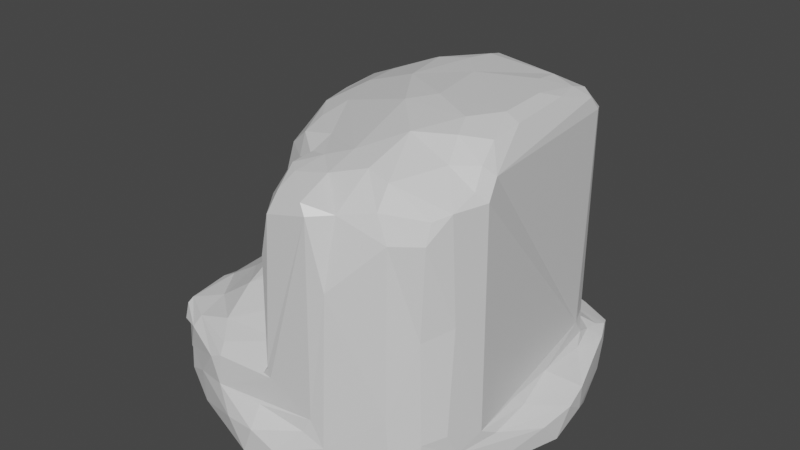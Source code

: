 # Source: Large_Chunk_3.blend  (saved by Blender 2.80.75; exported with 4.5.12 LTS)
import bpy
from mathutils import Matrix  # noqa: F401  (used for matrix-valued properties, if any)

bpy.ops.wm.read_factory_settings(use_empty=True)
scene = bpy.context.scene
scene.name = 'Scene'

# ---- collections
col_collection = bpy.data.collections.new('Collection'); scene.collection.children.link(col_collection)

# ---- materials (node trees are filled in below, after node groups)
mat_material = bpy.data.materials.new('Material')
mat_material.alpha_threshold = 0.0
mat_material.use_transparent_shadow = False
mat_material.line_color = (0.0, 0.0, 0.0, 1.0)

# ---- material node trees
mat_material.use_nodes = True; mat_material.node_tree.nodes.clear()
_N = mat_material.node_tree.nodes; _L = mat_material.node_tree.links
n0 = _N.new('ShaderNodeOutputMaterial'); n0.name = 'Material Output'; n0.location = (300, 300)
n1 = _N.new('ShaderNodeBsdfPrincipled'); n1.name = 'Principled BSDF'; n1.location = (10, 300)
n1.distribution = 'GGX'
n1.subsurface_method = 'BURLEY'
n1.inputs[2].default_value = 0.4
n1.inputs[3].default_value = 1.45
n1.inputs[27].default_value = (0.0, 0.0, 0.0, 1.0)
n1.inputs[28].default_value = 1.0
_L.new(n1.outputs[0], n0.inputs[0])
n0.is_active_output = True

# ---- world
world_world = bpy.data.worlds.new('World'); scene.world = world_world
world_world.use_nodes = True; world_world.node_tree.nodes.clear()
_N = world_world.node_tree.nodes; _L = world_world.node_tree.links
n0 = _N.new('ShaderNodeOutputWorld'); n0.name = 'World Output'; n0.location = (300, 300)
n1 = _N.new('ShaderNodeBackground'); n1.name = 'Background'; n1.location = (10, 300)
n1.inputs[0].default_value = (0.05088, 0.05088, 0.05088, 1.0)
_L.new(n1.outputs[0], n0.inputs[0])
n0.is_active_output = True
world_world.color = (0.05088, 0.05088, 0.05088)
world_world.use_sun_shadow = False
world_world.sun_shadow_jitter_overblur = 0.0

# ---- meshes
me_cube = bpy.data.meshes.new('Cube')
me_cube.from_pydata([(0.7491, 1.04, -0.2981), (1.025, -0.7482, -0.2937), (-1.024, 0.7493, -0.2954), (-0.7453, -1.044, -0.2941), (0.2224, -1.248, -0.2895), (-1.196, -0.1744, -0.3491), (1.19, 0.236, -0.2885), (-1.106, -0.4779, -0.2822), (-0.4769, 1.144, -0.3063), (0.9736, 0.9439, 0.8479), (-0.9669, 0.9553, 0.6169), (-0.6231, -1.157, 1.299), (0.5059, -1.112, -0.2886), (0.9585, -0.9706, 1.891), (1.078, 0.5072, -0.2886), (0.4352, 1.141, -0.3432), (-0.4352, -1.141, -0.2886), (-0.4624, 1.215, 1.788), (-1.102, 0.4365, -0.3126), (1.102, -0.4365, -0.2886), (-0.001997, 0.646, 11.24), (-0.8485, 0.3093, -0.4271), (0.0572, 0.04115, 11.79), (0.5126, -1.125, 9.804), (-0.4813, 1.215, 0.1255), (0.7652, 1.094, 0.9964), (0.3263, -1.25, 1.628), (-0.01598, -1.25, 1.79), (0.00781, -1.351, 1.107), (-0.9327, -0.9738, 1.645), (-1.071, 0.7315, 1.751), (-1.059, -0.08131, 1.691), (-1.125, 0.5963, 1.294), (-1.001, -0.7948, 1.678), (0.9936, 0.6106, 1.781), (1.112, -0.6253, 1.738), (-0.5536, 1.103, 3.026), (-0.08122, -0.7804, 5.131), (0.3779, -1.232, 2.167), (0.7206, 0.5274, 11.89), (0.5665, -0.5977, 11.63), (1.105, -0.6291, 10.2), (0.9775, -0.2018, 11.79), (0.894, 0.4549, 11.81), (0.9782, -0.4269, 11.67), (1.049, -0.6764, 10.55), (-0.001378, 1.353, -0.3204), (-0.1247, 1.327, 1.128), (-0.956, 0.9922, 1.905), (-0.962, 0.9148, 2.937), (-0.5105, 0.567, 7.257), (-0.9302, -0.9743, 2.114), (0.0101, -0.9176, 10.29), (0.981, -0.9371, 10.03), (-1.282, -0.01475, -0.1555), (-1.225, 0.1825, 1.226), (-0.2661, 0.02842, 11.13), (-0.5345, 0.3699, 10.25), (0.9558, 0.6578, 2.543), (-0.06804, 0.9943, 3.695), (0.05979, 0.7379, 10.73), (0.1711, 0.9928, 6.473), (0.134, -0.7983, 10.52), (-0.4028, -0.6093, 5.148), (-0.5779, -0.4466, 5.234), (-0.4509, -0.6236, 4.746), (-0.3665, -0.5921, 8.725), (1.286, 0.03963, 0.9868), (0.9882, 0.948, 1.286), (1.012, 0.8895, 1.371), (0.9834, 0.8275, 1.465), (-1.049, 0.5204, 2.947), (-0.9667, 0.5703, 3.272), (-0.9338, -0.5781, 3.236), (-0.7026, 0.132, 4.943), (-0.6683, -0.191, 5.107), (0.04425, -1.224, 3.355), (0.07307, -1.233, 3.044), (-0.365, -1.221, 2.803), (-0.5096, -1.021, 3.44), (-0.4525, -1.219, 2.552), (-1.01, -0.7546, -0.3033), (-0.7518, 1.027, -0.3049), (0.9269, 0.9969, 0.1581), (1.003, -0.9149, 0.1771), (-1.004, 0.9173, 0.2037), (0.7784, -1.037, -0.2827), (1.021, 0.7806, -0.2822), (0.1585, 1.269, -0.397), (-0.1908, -1.242, -0.3031), (-0.1444, -1.089, -0.41), (-1.165, 0.1886, -0.3711), (1.186, -0.191, -0.3031), (0.4331, -0.1822, 11.97), (-1.041, -0.1595, -0.4174), (-0.1861, 1.244, -0.4011), (-0.9784, -0.9322, 0.06566), (0.9397, -0.9775, 0.8515), (0.7984, -1.081, 2.785), (0.7212, -1.045, 10.09), (0.1977, 0.9985, -0.4293), (-1.06, 0.7788, 2.936), (1.038, -0.1422, -0.4101), (-1.047, -0.8103, -0.02103), (-1.246, -0.2637, 0.6238), (0.6813, 0.9154, -0.4103), (0.8335, 0.3496, -0.4264), (1.267, 0.186, 0.3794), (1.108, 0.6662, 0.1851), (-0.286, 0.8885, -0.426), (-0.8953, 0.6906, -0.4085), (0.167, -1.336, 0.6153), (0.6638, -1.135, 0.1964), (-0.8354, -0.3337, -0.4267), (0.3679, 1.256, 0.01649), (1.124, -0.6176, -0.005968), (1.063, -0.7827, 1.174), (0.3414, -0.8717, -0.4253), (0.8946, -0.6907, -0.4074), (-1.104, 0.6517, -0.05121), (-0.8206, -1.068, 0.6513), (-0.3661, -1.241, 1.668), (-0.9805, -0.9299, 1.378), (-0.8213, -1.065, 1.642), (-1.096, 0.6659, 1.516), (1.056, 0.1074, 1.725), (-0.7732, 1.055, 2.916), (0.4134, 0.9602, 1.717), (-0.03855, 1.117, 1.615), (-0.5409, 0.8932, 3.712), (-0.08866, 0.739, 5.871), (-0.4791, 1.192, 2.784), (-0.0176, 0.3919, 11.77), (-0.1985, 0.5863, 11.21), (0.368, 0.2278, 11.99), (0.2271, 0.5885, 11.91), (0.5323, -0.8899, 10.91), (0.7472, -0.3612, 11.96), (0.3937, -1.229, 9.757), (0.8526, 0.1764, 11.98), (0.8203, -0.5217, 11.76), (1.016, -0.5742, 11.16), (0.8961, 0.5882, 11.56), (0.9431, 0.2599, 11.84), (0.9747, 0.6266, 10.79), (-0.3615, 1.25, 1.49), (0.7084, 0.8255, 10.24), (-0.1105, 1.359, 0.2991), (-0.5276, 0.5361, 9.848), (-1.037, 0.8698, 2.727), (-0.9441, 0.9822, 2.74), (0.1317, -1.15, 10.04), (0.9529, -0.9811, 5.854), (1.044, -0.847, 10.21), (0.9817, -0.9813, 9.31), (-1.197, -0.2563, 1.303), (-1.307, -0.03093, 0.4667), (0.9784, 0.725, 1.533), (0.834, 0.7853, 9.358), (0.9466, 0.6848, 10.74), (0.9928, 0.5464, 2.346), (0.8672, 0.8041, 1.645), (0.06576, 1.032, 3.371), (-0.008148, 1.058, 3.043), (0.04853, 0.9517, 8.099), (0.09312, 0.7801, 11.0), (0.02805, 0.8442, 9.667), (-0.05986, 0.8361, 4.556), (0.3947, 0.7415, 11.35), (-0.01905, -0.5767, 10.58), (-0.03403, -0.7253, 9.982), (0.01122, -0.7596, 10.37), (-0.2628, -0.5399, 10.21), (-0.2639, -0.3939, 10.53), (-0.5427, -0.3045, 9.105), (-0.4204, -0.1914, 10.51), (0.321, -0.7622, 10.95), (-0.3423, -0.6534, 4.809), (1.245, 0.2384, 1.086), (1.075, 0.7551, 1.329), (0.2386, 1.286, 1.174), (1.14, -0.5173, 1.383), (-1.056, 0.6873, 3.068), (-0.7235, -0.5699, 4.025), (-0.7482, 0.6073, 3.962), (-0.6594, 0.05359, 6.394), (-0.6443, -0.1244, 8.082), (-0.648, 0.3634, 5.073), (-0.6058, 0.3718, 9.199), (-1.002, -0.4998, 2.974), (0.02441, -1.194, 7.601), (-0.008683, -1.037, 3.751), (0.1102, -1.221, 9.302), (0.02335, -1.083, 9.567), (-0.3982, -1.156, 3.113), (-0.741, -1.033, 3.051), (-0.9632, -0.9522, 2.864), (-0.9174, -1.016, 2.467), (0.6977, -0.9081, -0.4098), (-0.3503, -0.8702, -0.4258), (-0.305, 1.12, 3.144), (-0.2875, 0.8312, 4.07), (0.8914, 0.7043, -0.4089), (1.209, 0.3382, -0.0518), (-0.7008, 0.9047, -0.41), (1.081, -0.2586, 1.811), (1.044, -0.8501, 2.101), (-0.4892, 0.06636, 10.48), (0.3394, -1.258, -0.04856), (0.8103, -1.071, 0.8908), (-0.8897, -0.7052, -0.4099), (-0.829, 1.044, -0.06955), (-0.9193, 1.02, 1.033), (0.6507, 1.132, -0.07527), (1.278, -0.07653, -0.04854), (0.8362, -0.3322, -0.4267), (-0.6071, -1.158, -0.006088), (-0.07191, -1.345, -0.04803), (-0.779, 0.3733, 4.203), (-0.2238, -1.314, 0.8874), (0.001943, 0.7109, 9.399), (0.4588, -1.221, 1.174), (-1.013, 0.935, 1.395), (-1.29, 0.05521, 0.7798), (1.123, -0.2149, 1.497), (1.046, 0.4955, 1.497), (0.1393, 1.34, 0.9522), (-0.00668, 1.278, 1.273), (0.7529, 0.9247, 1.47), (0.3588, 1.053, 1.466), (0.4922, -1.207, 7.221), (0.0136, -1.194, 3.242), (0.004203, -1.222, 3.054), (1.062, 0.799, 0.9707), (-0.7515, 0.8527, 3.274), (-0.9349, 0.835, 3.072), (0.5933, 0.8436, 10.02), (0.8735, -0.1723, 11.98), (-0.1345, -0.6875, 7.509), (-0.1983, -0.6548, 9.615), (0.9641, 0.5563, 11.33), (1.075, -0.5259, 10.81), (0.719, 0.6897, 11.23), (0.7905, 0.8096, 2.229), (0.226, 0.6789, 11.79), (-0.1579, 1.321, -0.333), (0.1626, 1.319, -0.3336), (0.07379, 1.372, 0.3593), (-0.3772, 0.6228, 10.29), (-0.5441, 0.6016, 4.965), (-0.9788, -0.9235, 2.433), (-0.6788, 1.132, 2.269), (-0.03159, -0.7663, 7.694), (0.2883, -0.3029, 11.79), (-0.5603, -0.7824, 4.175), (-0.7664, -0.8193, 3.302), (-1.006, -0.6045, 3.039), (-0.9699, -0.9042, 2.973), (1.055, -0.8173, 6.2), (0.8027, -1.068, 9.178), (0.8707, -0.6628, 11.11), (0.6943, -0.9251, 10.77), (-0.781, -0.2361, 4.118), (-0.4883, 0.4776, 10.52), (0.2997, -0.9481, 10.47), (0.1054, -0.9991, 10.3), (0.3508, -1.211, 10.12), (-0.2451, 0.2344, 11.28), (-0.469, 0.3061, 10.67), (-0.7554, -1.092, 2.698), (-1.051, -0.6407, 1.521), (-1.074, 0.338, 1.578), (-1.059, -0.8045, 1.116), (-1.113, -0.6418, 1.402), (-1.26, -0.1586, -0.1922), (-1.26, 0.144, -0.1988), (-1.262, 0.2219, 0.6675), (0.01529, 1.01, 5.295), (-0.03978, 1.073, 2.132), (-0.5957, -0.5393, 4.683), (-0.5529, -0.4352, 7.719), (-0.4068, -0.495, 9.511), (-0.2078, -0.2275, 10.9), (0.7581, 1.072, 1.246), (1.261, -0.2037, 0.8191), (-1.006, -0.02491, 3.123), (-0.7997, 0.03368, 4.161), (-0.5946, 0.4243, 6.981), (-0.2687, -0.9077, 4.05), (0.1694, -1.098, -0.4067), (1.048, 0.1697, -0.4067), (-0.6831, -0.9268, -0.4067), (0.19, 0.4351, 11.95), (0.7243, 0.3708, 11.98)], [], [(198, 117, 215), (86, 198, 1), (162, 61, 243), (151, 192, 266), (201, 167, 59), (15, 100, 88), (105, 202, 106), (0, 105, 15), (203, 108, 107), (14, 87, 108), (5, 91, 94), (110, 204, 21), (2, 110, 18), (174, 186, 280), (208, 112, 221), (12, 86, 112), (209, 97, 13), (81, 210, 3), (113, 94, 21), (21, 100, 113), (211, 85, 10), (213, 114, 25), (19, 115, 1), (6, 214, 92), (117, 100, 215), (199, 100, 117), (118, 215, 19), (18, 119, 2), (16, 216, 3), (4, 217, 89), (218, 184, 72), (166, 220, 60), (277, 220, 166), (26, 221, 38), (276, 223, 55), (222, 212, 10), (205, 224, 125), (67, 107, 178), (107, 67, 214), (127, 229, 128), (98, 230, 221), (33, 71, 31), (149, 150, 48), (231, 232, 76), (69, 179, 68), (93, 134, 22), (237, 134, 93), (236, 164, 165), (139, 143, 43), (42, 237, 44), (196, 256, 250), (257, 256, 196), (159, 242, 142), (146, 159, 158), (127, 243, 161), (20, 244, 60), (244, 135, 39), (24, 147, 46), (114, 247, 25), (20, 248, 133), (49, 126, 150), (52, 171, 170), (62, 176, 169), (41, 153, 258), (154, 259, 152), (23, 259, 99), (45, 260, 153), (261, 260, 40), (268, 263, 57), (265, 264, 62), (23, 264, 266), (192, 193, 190), (56, 267, 268), (267, 56, 22), (269, 197, 51), (186, 185, 75), (104, 156, 54), (54, 276, 275), (157, 161, 34), (58, 158, 159), (162, 163, 59), (59, 277, 162), (162, 277, 61), (166, 164, 277), (175, 172, 173), (280, 63, 66), (64, 63, 280), (281, 174, 280), (56, 282, 22), (70, 179, 69), (25, 283, 68), (284, 116, 115), (182, 71, 72), (189, 256, 73), (75, 185, 74), (262, 286, 285), (148, 188, 57), (50, 188, 148), (195, 269, 80), (79, 191, 288), (288, 191, 37), (118, 198, 215), (1, 118, 19), (89, 90, 4), (27, 121, 28), (109, 100, 21), (38, 138, 77), (76, 138, 192), (200, 163, 131), (163, 200, 59), (36, 200, 131), (129, 200, 36), (201, 129, 249), (215, 100, 106), (105, 100, 15), (106, 100, 105), (87, 202, 0), (107, 108, 233), (110, 21, 18), (82, 204, 2), (204, 109, 21), (8, 95, 109), (175, 207, 174), (221, 111, 208), (221, 112, 209), (13, 98, 209), (100, 199, 113), (211, 24, 8), (212, 147, 24), (25, 83, 213), (9, 83, 25), (213, 83, 0), (115, 84, 1), (214, 115, 19), (92, 102, 6), (276, 85, 119), (119, 85, 2), (217, 216, 16), (285, 286, 71), (218, 286, 74), (219, 11, 216), (167, 277, 59), (60, 220, 20), (111, 28, 217), (251, 131, 17), (36, 131, 251), (32, 276, 55), (276, 32, 85), (222, 124, 30), (96, 120, 122), (11, 120, 216), (104, 223, 156), (55, 223, 155), (224, 181, 67), (67, 178, 224), (225, 178, 179), (115, 116, 84), (35, 116, 181), (13, 116, 206), (147, 247, 46), (247, 147, 47), (47, 226, 247), (157, 70, 161), (229, 227, 128), (180, 229, 283), (228, 229, 127), (161, 228, 127), (228, 70, 69), (145, 227, 47), (128, 145, 17), (189, 71, 33), (232, 77, 76), (107, 233, 178), (233, 179, 178), (80, 121, 78), (232, 78, 77), (129, 184, 249), (72, 184, 234), (49, 235, 126), (234, 235, 72), (235, 182, 72), (146, 236, 168), (140, 137, 40), (63, 238, 66), (37, 238, 177), (252, 238, 37), (66, 238, 239), (43, 143, 240), (240, 142, 43), (142, 240, 144), (141, 241, 44), (142, 242, 39), (43, 142, 39), (241, 160, 144), (278, 243, 127), (163, 243, 278), (128, 278, 127), (242, 168, 39), (168, 242, 146), (60, 244, 165), (168, 244, 39), (142, 144, 159), (145, 147, 17), (47, 147, 145), (245, 95, 8), (8, 24, 245), (88, 246, 15), (220, 248, 20), (50, 248, 249), (33, 250, 189), (51, 250, 33), (33, 29, 51), (250, 256, 189), (222, 48, 212), (191, 252, 37), (190, 252, 191), (193, 252, 190), (237, 93, 137), (253, 93, 22), (40, 253, 176), (79, 254, 255), (255, 195, 79), (35, 258, 206), (41, 258, 35), (230, 259, 23), (152, 259, 98), (44, 140, 141), (136, 261, 40), (53, 261, 99), (153, 41, 45), (279, 262, 183), (250, 197, 196), (197, 250, 51), (148, 248, 50), (176, 136, 40), (171, 52, 62), (52, 265, 62), (23, 266, 138), (192, 190, 76), (22, 132, 267), (29, 123, 51), (270, 273, 122), (271, 124, 32), (270, 155, 273), (55, 271, 32), (271, 55, 31), (96, 272, 103), (104, 272, 273), (122, 272, 96), (5, 274, 54), (274, 5, 7), (156, 276, 54), (223, 276, 156), (34, 161, 58), (58, 160, 34), (61, 277, 164), (17, 278, 128), (131, 163, 17), (170, 171, 169), (65, 279, 254), (280, 66, 281), (281, 66, 239), (50, 287, 188), (287, 50, 249), (249, 187, 287), (76, 190, 231), (121, 38, 77), (27, 38, 121), (26, 38, 27), (195, 194, 79), (196, 269, 257), (232, 194, 78), (65, 254, 177), (288, 254, 79), (79, 194, 191), (231, 191, 232), (167, 249, 130), (26, 27, 28), (138, 266, 192), (81, 96, 103), (7, 81, 103), (203, 14, 108), (0, 202, 105), (83, 108, 87), (208, 12, 112), (0, 83, 87), (18, 21, 91), (94, 91, 21), (2, 204, 110), (34, 160, 125), (205, 125, 160), (84, 112, 86), (210, 7, 113), (1, 84, 86), (7, 94, 113), (211, 2, 85), (8, 82, 211), (213, 15, 114), (90, 117, 289), (19, 92, 214), (12, 289, 117), (218, 249, 184), (4, 90, 289), (16, 89, 217), (74, 187, 218), (123, 122, 11), (121, 80, 11), (28, 111, 26), (221, 26, 111), (35, 224, 205), (230, 38, 221), (13, 97, 116), (227, 180, 226), (149, 49, 150), (58, 144, 160), (77, 78, 121), (236, 61, 164), (153, 53, 154), (42, 143, 139), (42, 139, 237), (241, 144, 240), (146, 242, 159), (20, 135, 244), (114, 46, 247), (251, 150, 126), (15, 246, 114), (263, 133, 248), (154, 258, 153), (36, 251, 126), (73, 256, 257), (154, 99, 259), (261, 153, 260), (262, 73, 183), (285, 189, 262), (265, 266, 264), (151, 193, 192), (119, 275, 276), (263, 268, 267), (63, 279, 65), (243, 158, 58), (165, 164, 166), (60, 165, 166), (62, 169, 171), (281, 175, 174), (169, 173, 172), (239, 172, 281), (262, 74, 286), (25, 180, 283), (67, 181, 284), (181, 116, 284), (31, 71, 271), (30, 271, 71), (90, 16, 199), (257, 269, 195), (1, 198, 118), (243, 163, 162), (14, 290, 106), (102, 106, 290), (6, 102, 290), (129, 59, 200), (76, 77, 138), (202, 14, 106), (214, 203, 107), (204, 8, 109), (9, 233, 108), (61, 158, 243), (88, 100, 95), (109, 95, 100), (160, 35, 205), (236, 146, 158), (175, 268, 207), (188, 174, 207), (268, 57, 207), (57, 188, 207), (217, 208, 111), (210, 199, 291), (97, 209, 112), (209, 98, 221), (16, 291, 199), (24, 10, 212), (3, 210, 291), (212, 17, 147), (102, 19, 215), (214, 284, 115), (96, 216, 120), (286, 72, 71), (217, 219, 216), (222, 32, 124), (217, 28, 219), (28, 121, 219), (11, 219, 121), (277, 167, 220), (130, 220, 167), (10, 85, 32), (104, 155, 223), (122, 120, 11), (125, 178, 225), (198, 12, 117), (157, 225, 179), (70, 157, 179), (228, 283, 229), (34, 125, 225), (97, 84, 116), (35, 206, 116), (247, 226, 25), (227, 226, 47), (68, 9, 25), (180, 227, 229), (101, 71, 182), (161, 70, 228), (128, 227, 145), (23, 138, 230), (233, 68, 179), (129, 234, 184), (234, 126, 235), (235, 101, 182), (134, 135, 292), (135, 132, 292), (22, 292, 132), (293, 43, 39), (165, 168, 236), (134, 139, 293), (39, 134, 293), (44, 137, 140), (252, 239, 238), (63, 177, 238), (241, 45, 41), (42, 240, 143), (44, 241, 42), (240, 42, 241), (160, 41, 35), (46, 95, 245), (165, 244, 168), (130, 248, 220), (46, 245, 24), (88, 46, 246), (30, 149, 222), (193, 170, 252), (48, 222, 149), (212, 48, 251), (231, 190, 191), (253, 137, 93), (282, 176, 253), (22, 282, 253), (183, 255, 254), (152, 206, 258), (257, 195, 255), (73, 257, 255), (260, 141, 140), (98, 259, 230), (13, 152, 98), (136, 99, 261), (40, 260, 140), (264, 136, 176), (64, 75, 279), (75, 262, 279), (269, 196, 197), (248, 148, 263), (57, 263, 148), (133, 267, 132), (62, 264, 176), (52, 151, 265), (20, 133, 132), (123, 80, 269), (33, 122, 29), (51, 123, 269), (64, 280, 75), (186, 75, 280), (155, 31, 55), (33, 31, 270), (30, 124, 271), (274, 103, 104), (104, 103, 272), (122, 273, 272), (91, 54, 275), (54, 274, 104), (18, 91, 275), (170, 172, 239), (58, 161, 243), (17, 163, 278), (183, 254, 279), (282, 175, 173), (185, 287, 187), (169, 282, 173), (25, 226, 180), (69, 68, 283), (214, 67, 284), (71, 189, 285), (186, 188, 287), (74, 185, 187), (195, 78, 194), (288, 177, 254), (63, 65, 177), (232, 191, 194), (167, 201, 249), (81, 3, 96), (203, 6, 14), (83, 9, 108), (208, 4, 12), (84, 97, 112), (210, 81, 7), (7, 5, 94), (211, 82, 2), (213, 0, 15), (90, 199, 117), (12, 4, 289), (218, 187, 249), (123, 29, 122), (35, 181, 224), (230, 138, 38), (149, 101, 49), (58, 159, 144), (114, 246, 46), (251, 48, 150), (154, 152, 258), (154, 53, 99), (261, 53, 153), (262, 189, 73), (265, 151, 266), (151, 52, 193), (119, 18, 275), (63, 64, 279), (281, 172, 175), (262, 75, 74), (90, 89, 16), (14, 6, 290), (102, 215, 106), (129, 201, 59), (202, 87, 14), (214, 6, 203), (204, 82, 8), (61, 236, 158), (175, 56, 268), (188, 186, 174), (217, 4, 208), (210, 113, 199), (16, 3, 291), (24, 211, 10), (212, 251, 17), (102, 92, 19), (96, 3, 216), (286, 218, 72), (222, 10, 32), (104, 273, 155), (125, 224, 178), (198, 86, 12), (157, 34, 225), (228, 69, 283), (101, 30, 71), (233, 9, 68), (129, 36, 234), (234, 36, 126), (235, 49, 101), (134, 39, 135), (135, 20, 132), (22, 134, 292), (293, 139, 43), (134, 237, 139), (44, 237, 137), (252, 170, 239), (241, 141, 45), (160, 241, 41), (46, 88, 95), (130, 249, 248), (30, 101, 149), (193, 52, 170), (253, 40, 137), (282, 169, 176), (183, 73, 255), (152, 13, 206), (260, 45, 141), (136, 23, 99), (264, 23, 136), (133, 263, 267), (123, 11, 80), (33, 270, 122), (155, 270, 31), (274, 7, 103), (91, 5, 54), (170, 169, 172), (282, 56, 175), (185, 186, 287), (195, 80, 78), (288, 37, 177)])
_uv = me_cube.uv_layers.new(name='UVMap')
_uv.uv.foreach_set('vector', [0.9748, 0.1604, 0.9419, 0.1655, 0.9724, 0.1123, 0.9853, 0.1689, 0.9748, 0.1604, 1.0, 0.1408, 0.4917, 0.3067, 0.4842, 0.558, 0.4234, 0.2162, 0.6908, 0.8374, 0.689, 0.7768, 0.7112, 0.8429, 0.5254, 0.3642, 0.5045, 0.4037, 0.5045, 0.333, 0.8981, 0.006633, 0.8806, 0.02294, 0.87, 0.002829, 0.9262, 0.0186, 0.9505, 0.03034, 0.9545, 0.05926, 0.9289, 0.007582, 0.9262, 0.0186, 0.8981, 0.006633, 0.2763, 0.9771, 0.2446, 0.9581, 0.29, 0.9421, 0.2601, 0.996, 0.2342, 0.9957, 0.2446, 0.9581, 0.7857, 0.1458, 0.7791, 0.1168, 0.7993, 0.141, 0.7904, 0.07152, 0.8023, 0.05045, 0.8045, 0.1002, 0.7772, 0.07005, 0.7904, 0.07152, 0.7783, 0.09615, 0.1167, 0.2227, 0.1291, 0.3067, 0.09798, 0.3342, 0.7146, 0.02061, 0.7451, 0.04134, 0.7253, 0.1197, 0.7306, 0.00224, 0.7562, 0.003306, 0.7451, 0.04134, 0.7585, 0.09796, 0.7708, 0.09546, 0.7721, 0.1796, 0.8174, 0.187, 0.827, 0.1802, 0.8486, 0.2036, 0.8223, 0.15, 0.7993, 0.141, 0.8045, 0.1002, 0.8045, 0.1002, 0.8806, 0.02294, 0.8223, 0.15, 0.5729, 0.02764, 0.5896, 0.05042, 0.5863, 0.08364, 0.4345, 0.02764, 0.4609, 0.03409, 0.4246, 0.1147, 0.3482, 0.9942, 0.3647, 0.9711, 0.3768, 0.9937, 0.2861, 0.9959, 0.3154, 0.9763, 0.3259, 0.9963, 0.9419, 0.1655, 0.8806, 0.02294, 0.9724, 0.1123, 0.8797, 0.1809, 0.8806, 0.02294, 0.9419, 0.1655, 0.9869, 0.139, 0.9724, 0.1123, 0.9988, 0.1148, 0.1436, 0.99, 0.1649, 0.9698, 0.1725, 0.9893, 0.6426, 0.0018, 0.6263, 0.02449, 0.6138, 0.001951, 0.7038, 0.001161, 0.676, 0.01994, 0.6652, 0.0, 0.1577, 0.6229, 0.1782, 0.643, 0.1725, 0.7, 0.794, 0.38, 0.7811, 0.4017, 0.786, 0.2935, 0.8008, 0.734, 0.7811, 0.4017, 0.794, 0.38, 0.7127, 0.1562, 0.7253, 0.1197, 0.7173, 0.1999, 0.1289, 0.9111, 0.114, 0.9016, 0.1277, 0.8656, 0.5912, 0.1467, 0.5821, 0.117, 0.5863, 0.08364, 0.3275, 0.8244, 0.3243, 0.8501, 0.2934, 0.832, 0.3026, 0.8927, 0.29, 0.9421, 0.2837, 0.8849, 0.29, 0.9421, 0.3026, 0.8927, 0.3154, 0.9763, 0.4581, 0.1735, 0.463, 0.1527, 0.5001, 0.164, 0.7566, 0.251, 0.7257, 0.6088, 0.7253, 0.1197, 0.03774, 0.8239, 0.1666, 0.7267, 0.1046, 0.8259, 0.1981, 0.7457, 0.2082, 0.7445, 0.2053, 0.8121, 0.003443, 0.6893, 0.0, 0.7045, 0.001056, 0.6798, 0.2209, 0.862, 0.2339, 0.8654, 0.2154, 0.8689, 0.8289, 0.2418, 0.8661, 0.2507, 0.8462, 0.2756, 0.8348, 0.2066, 0.8661, 0.2507, 0.8289, 0.2418, 0.4474, 0.8459, 0.4968, 0.6897, 0.4949, 0.9258, 0.2663, 0.0009095, 0.2594, 0.01215, 0.2409, 0.01516, 0.3027, 0.01617, 0.2989, 0.0, 0.3239, 0.02494, 0.02852, 0.7272, 0.06197, 0.7147, 0.02922, 0.7623, 0.03355, 0.7186, 0.06197, 0.7147, 0.02852, 0.7272, 0.415, 0.9059, 0.4366, 0.9451, 0.4204, 0.9723, 0.4368, 0.864, 0.415, 0.9059, 0.4245, 0.7931, 0.4581, 0.1735, 0.4234, 0.2162, 0.4158, 0.169, 0.8159, 0.3323, 0.829, 0.2851, 0.829, 0.3723, 0.4831, 0.9904, 0.4832, 1.0, 0.4371, 0.9996, 0.5404, 0.04259, 0.5057, 0.05598, 0.4951, 0.005979, 0.4609, 0.03409, 0.4885, 0.0609, 0.4246, 0.1147, 0.5041, 0.9453, 0.5385, 0.8686, 0.5225, 0.9432, 0.5876, 0.2716, 0.5698, 0.2692, 0.5857, 0.2552, 0.0627, 0.1213, 0.07784, 0.115, 0.07938, 0.1468, 0.0744, 0.1019, 0.07896, 0.06652, 0.09601, 0.09901, 0.3464, 0.144, 0.3663, 0.1432, 0.3712, 0.4677, 0.7709, 0.7794, 0.7541, 0.768, 0.7698, 0.4999, 0.7266, 0.8182, 0.7541, 0.768, 0.7461, 0.8419, 0.3498, 0.1155, 0.3463, 0.06923, 0.3663, 0.1432, 0.7435, 0.8977, 0.7603, 0.9273, 0.7318, 0.9695, 0.1807, 0.09816, 0.1961, 0.1114, 0.185, 0.133, 0.6885, 0.8589, 0.7067, 0.873, 0.6915, 0.8784, 0.8308, 0.3723, 0.8308, 0.4292, 0.8159, 0.3959, 0.02933, 0.199, 0.0438, 0.1787, 0.02414, 0.3371, 0.1561, 0.05845, 0.176, 0.04694, 0.1807, 0.09816, 0.176, 0.04694, 0.1561, 0.05845, 0.159, 0.003073, 0.6114, 0.2436, 0.5965, 0.2253, 0.5955, 0.1971, 0.1291, 0.3067, 0.1377, 0.4438, 0.1089, 0.5469, 0.08334, 0.9127, 0.1046, 0.9267, 0.103, 0.9768, 0.103, 0.9768, 0.1289, 0.9111, 0.1175, 0.9808, 0.2357, 0.8484, 0.2273, 0.839, 0.246, 0.8282, 0.4083, 0.2426, 0.4245, 0.7931, 0.415, 0.9059, 0.4917, 0.3067, 0.4984, 0.2799, 0.5045, 0.333, 0.5045, 0.333, 0.4979, 0.4625, 0.4917, 0.3067, 0.4917, 0.3067, 0.4979, 0.4625, 0.4842, 0.558, 0.794, 0.38, 0.8008, 0.5069, 0.8008, 0.734, 0.1334, 0.109, 0.09878, 0.1304, 0.1139, 0.105, 0.6292, 0.6541, 0.6441, 0.4451, 0.6459, 0.7344, 0.628, 0.4531, 0.6441, 0.4451, 0.6292, 0.6541, 0.1003, 0.1883, 0.1167, 0.2227, 0.09798, 0.3342, 0.1561, 0.05845, 0.1309, 0.0757, 0.159, 0.003073, 0.2263, 0.8542, 0.2339, 0.8654, 0.2209, 0.862, 0.4246, 0.1147, 0.4255, 0.135, 0.4041, 0.1391, 0.3255, 0.9057, 0.3775, 0.8749, 0.3647, 0.9711, 0.1828, 0.7176, 0.1666, 0.7267, 0.1725, 0.7, 0.07141, 0.7203, 0.06197, 0.7147, 0.06504, 0.6984, 0.1089, 0.5469, 0.1377, 0.4438, 0.1383, 0.5616, 0.1004, 0.6274, 0.1259, 0.6251, 0.1164, 0.7101, 0.1986, 0.1658, 0.1805, 0.2181, 0.185, 0.133, 0.1891, 0.3751, 0.1805, 0.2181, 0.1986, 0.1658, 0.6127, 0.2725, 0.6114, 0.2436, 0.6395, 0.2309, 0.6341, 0.3041, 0.6808, 0.3292, 0.6566, 0.3542, 0.6566, 0.3542, 0.6808, 0.3292, 0.6738, 0.4426, 0.9869, 0.139, 0.9748, 0.1604, 0.9724, 0.1123, 1.0, 0.1408, 0.9869, 0.139, 0.9988, 0.1148, 0.9036, 0.2066, 0.9039, 0.1934, 0.9408, 0.1978, 0.6806, 0.1692, 0.6479, 0.1593, 0.6829, 0.1133, 0.84, 0.04238, 0.8806, 0.02294, 0.8045, 0.1002, 0.7173, 0.1999, 0.7153, 0.8136, 0.6884, 0.2708, 0.6856, 0.296, 0.7153, 0.8136, 0.689, 0.7768, 0.5261, 0.2875, 0.4984, 0.2799, 0.5421, 0.2578, 0.4984, 0.2799, 0.5261, 0.2875, 0.5045, 0.333, 0.5493, 0.2779, 0.5261, 0.2875, 0.5421, 0.2578, 0.5488, 0.3347, 0.5261, 0.2875, 0.5493, 0.2779, 0.5254, 0.3642, 0.5488, 0.3347, 0.5503, 0.438, 0.9724, 0.1123, 0.8806, 0.02294, 0.9545, 0.05926, 0.9262, 0.0186, 0.8806, 0.02294, 0.8981, 0.006633, 0.9545, 0.05926, 0.8806, 0.02294, 0.9262, 0.0186, 0.96, 0.02172, 0.9505, 0.03034, 0.9289, 0.007582, 0.29, 0.9421, 0.2446, 0.9581, 0.2304, 0.8945, 0.7904, 0.07152, 0.8045, 0.1002, 0.7783, 0.09615, 0.7944, 0.04224, 0.8023, 0.05045, 0.7772, 0.07005, 0.8023, 0.05045, 0.84, 0.04238, 0.8045, 0.1002, 0.8161, 0.02701, 0.8397, 0.01249, 0.84, 0.04238, 0.1334, 0.109, 0.1576, 0.1126, 0.1167, 0.2227, 0.7253, 0.1197, 0.6981, 0.0737, 0.7146, 0.02061, 0.7253, 0.1197, 0.7451, 0.04134, 0.7585, 0.09796, 0.7721, 0.1796, 0.7566, 0.251, 0.7585, 0.09796, 0.8806, 0.02294, 0.8797, 0.1809, 0.8223, 0.15, 0.5729, 0.02764, 0.5404, 0.04259, 0.5397, 0.008106, 0.5821, 0.117, 0.5057, 0.05598, 0.5404, 0.04259, 0.4246, 0.1147, 0.409, 0.04755, 0.4345, 0.02764, 0.4051, 0.1037, 0.409, 0.04755, 0.4246, 0.1147, 0.4345, 0.02764, 0.409, 0.04755, 0.4252, 0.01025, 0.3647, 0.9711, 0.3913, 0.9551, 0.3768, 0.9937, 0.3154, 0.9763, 0.3647, 0.9711, 0.3482, 0.9942, 1.0, 0.09373, 0.9856, 0.09304, 0.9893, 0.06039, 0.1289, 0.9111, 0.1904, 0.9495, 0.1649, 0.9698, 0.1649, 0.9698, 0.1904, 0.9495, 0.1725, 0.9893, 0.676, 0.01994, 0.6263, 0.02449, 0.6426, 0.0018, 0.1164, 0.7101, 0.1259, 0.6251, 0.1666, 0.7267, 0.1577, 0.6229, 0.1259, 0.6251, 0.1383, 0.5616, 0.6615, 0.09575, 0.6242, 0.13, 0.6263, 0.02449, 0.7835, 0.794, 0.8008, 0.734, 0.7966, 0.8639, 0.786, 0.2935, 0.7811, 0.4017, 0.7787, 0.2531, 0.6981, 0.0737, 0.6829, 0.1133, 0.676, 0.01994, 0.5604, 0.2164, 0.5421, 0.2578, 0.5398, 0.1771, 0.5493, 0.2779, 0.5421, 0.2578, 0.5604, 0.2164, 0.1662, 0.861, 0.1289, 0.9111, 0.1277, 0.8656, 0.1289, 0.9111, 0.1662, 0.861, 0.1904, 0.9495, 0.1977, 0.8534, 0.1736, 0.8432, 0.1807, 0.8242, 0.592, 0.03175, 0.6062, 0.0782, 0.5912, 0.1379, 0.6242, 0.13, 0.6062, 0.0782, 0.6263, 0.02449, 0.08334, 0.9127, 0.114, 0.9016, 0.1046, 0.9267, 0.1277, 0.8656, 0.114, 0.9016, 0.08704, 0.8576, 0.3243, 0.8501, 0.3528, 0.8588, 0.3026, 0.8927, 0.3026, 0.8927, 0.2837, 0.8849, 0.3243, 0.8501, 0.2576, 0.8512, 0.2837, 0.8849, 0.2339, 0.8654, 0.3647, 0.9711, 0.3775, 0.8749, 0.3913, 0.9551, 0.3621, 0.8298, 0.3775, 0.8749, 0.3528, 0.8588, 0.3929, 0.816, 0.3775, 0.8749, 0.3819, 0.7996, 0.5057, 0.05598, 0.4885, 0.0609, 0.4951, 0.005979, 0.4885, 0.0609, 0.5057, 0.05598, 0.5076, 0.1233, 0.5076, 0.1233, 0.4828, 0.1091, 0.4885, 0.0609, 0.2357, 0.8484, 0.2263, 0.8542, 0.2273, 0.839, 0.463, 0.1527, 0.4968, 0.1353, 0.5001, 0.164, 0.4738, 0.1275, 0.463, 0.1527, 0.4255, 0.135, 0.4262, 0.154, 0.463, 0.1527, 0.4581, 0.1735, 0.4158, 0.169, 0.4262, 0.154, 0.4581, 0.1735, 0.4262, 0.154, 0.4048, 0.1544, 0.402, 0.1464, 0.5301, 0.1528, 0.4968, 0.1353, 0.5076, 0.1233, 0.5001, 0.164, 0.5301, 0.1528, 0.5398, 0.1771, 0.07141, 0.7203, 0.1666, 0.7267, 0.03774, 0.8239, 0.682, 0.2716, 0.6884, 0.2708, 0.6856, 0.296, 0.29, 0.9421, 0.2304, 0.8945, 0.2837, 0.8849, 0.2304, 0.8945, 0.2339, 0.8654, 0.2837, 0.8849, 0.6395, 0.2309, 0.6479, 0.1593, 0.6476, 0.2513, 0.682, 0.2716, 0.6476, 0.2513, 0.6884, 0.2708, 0.2028, 0.6629, 0.1782, 0.643, 0.1815, 0.5606, 0.1725, 0.7, 0.1782, 0.643, 0.1978, 0.6996, 0.5876, 0.2716, 0.5852, 0.2831, 0.5698, 0.2692, 0.1978, 0.6996, 0.196, 0.717, 0.1725, 0.7, 0.8266, 0.5342, 0.8159, 0.5218, 0.8266, 0.5117, 0.4368, 0.864, 0.4474, 0.8459, 0.467, 0.9539, 0.7556, 0.9808, 0.7489, 0.9979, 0.7318, 0.9695, 0.6441, 0.4451, 0.668, 0.6355, 0.6459, 0.7344, 0.6738, 0.4426, 0.668, 0.6355, 0.6498, 0.4173, 0.6773, 0.6499, 0.668, 0.6355, 0.6738, 0.4426, 0.6459, 0.7344, 0.668, 0.6355, 0.6611, 0.806, 0.2409, 0.01516, 0.2594, 0.01215, 0.2328, 0.05476, 0.2328, 0.05476, 0.229, 0.03593, 0.2409, 0.01516, 0.229, 0.03593, 0.2328, 0.05476, 0.2274, 0.0983, 0.3389, 0.06654, 0.3354, 0.09478, 0.3239, 0.02494, 0.4204, 0.9723, 0.4366, 0.9451, 0.4371, 0.9996, 0.4209, 0.9936, 0.4204, 0.9723, 0.4371, 0.9996, 0.3354, 0.09478, 0.2509, 0.7823, 0.2274, 0.0983, 0.5007, 0.2061, 0.4234, 0.2162, 0.4581, 0.1735, 0.4984, 0.2799, 0.4234, 0.2162, 0.5007, 0.2061, 0.5001, 0.164, 0.5007, 0.2061, 0.4581, 0.1735, 0.4366, 0.9451, 0.467, 0.9539, 0.4371, 0.9996, 0.467, 0.9539, 0.4366, 0.9451, 0.4368, 0.864, 0.786, 0.2935, 0.7818, 0.2066, 0.7903, 0.2714, 0.467, 0.9539, 0.4831, 0.9904, 0.4371, 0.9996, 0.229, 0.03593, 0.2274, 0.0983, 0.2219, 0.1023, 0.5301, 0.1528, 0.5057, 0.05598, 0.5398, 0.1771, 0.5076, 0.1233, 0.5057, 0.05598, 0.5301, 0.1528, 0.5097, 0.005052, 0.5124, 0.0, 0.5397, 0.008106, 0.5397, 0.008106, 0.5404, 0.04259, 0.5097, 0.005052, 0.4801, 0.0004124, 0.4797, 0.005235, 0.4544, 0.005755, 0.5023, 0.7963, 0.5385, 0.8686, 0.5041, 0.9453, 0.1891, 0.3751, 0.2081, 0.1295, 0.1815, 0.5606, 0.03774, 0.8239, 0.02922, 0.7623, 0.07141, 0.7203, 0.02275, 0.7875, 0.02922, 0.7623, 0.03774, 0.8239, 0.03774, 0.8239, 0.02059, 0.8254, 0.02275, 0.7875, 0.02922, 0.7623, 0.06197, 0.7147, 0.07141, 0.7203, 0.5912, 0.1467, 0.5862, 0.1876, 0.5821, 0.117, 0.02066, 0.6489, 0.06469, 0.3315, 0.05143, 0.5389, 0.02414, 0.3371, 0.06469, 0.3315, 0.02066, 0.6489, 0.0438, 0.1787, 0.06469, 0.3315, 0.02414, 0.3371, 0.8348, 0.2066, 0.8289, 0.2418, 0.8159, 0.2151, 0.8169, 0.2539, 0.8289, 0.2418, 0.8462, 0.2756, 0.7318, 0.9695, 0.7062, 0.9847, 0.7088, 0.913, 0.6341, 0.3041, 0.6295, 0.3652, 0.6106, 0.2943, 0.8159, 0.4558, 0.8183, 0.4292, 0.8408, 0.4558, 0.3621, 0.8298, 0.3712, 0.4677, 0.3819, 0.7996, 0.3464, 0.144, 0.3712, 0.4677, 0.3621, 0.8298, 0.7257, 0.6088, 0.7541, 0.768, 0.7266, 0.8182, 0.7698, 0.4999, 0.7541, 0.768, 0.7566, 0.251, 0.7705, 0.9742, 0.7556, 0.9808, 0.774, 0.9315, 0.7284, 0.9093, 0.7435, 0.8977, 0.7318, 0.9695, 0.7706, 0.8375, 0.7435, 0.8977, 0.7461, 0.8419, 0.3663, 0.1432, 0.3464, 0.144, 0.3498, 0.1155, 0.07405, 0.5794, 0.1004, 0.6274, 0.06863, 0.6333, 0.02922, 0.7623, 0.0205, 0.7588, 0.02852, 0.7272, 0.0205, 0.7588, 0.02922, 0.7623, 0.02275, 0.7875, 0.5523, 0.8334, 0.5385, 0.8686, 0.5488, 0.6236, 0.7088, 0.913, 0.7284, 0.9093, 0.7318, 0.9695, 0.07784, 0.115, 0.0627, 0.1213, 0.0744, 0.1019, 0.0627, 0.1213, 0.05474, 0.1194, 0.0744, 0.1019, 0.7266, 0.8182, 0.7112, 0.8429, 0.7153, 0.8136, 0.689, 0.7768, 0.6818, 0.6395, 0.6856, 0.296, 0.159, 0.003073, 0.192, 0.006178, 0.176, 0.04694, 0.5955, 0.1592, 0.6057, 0.1583, 0.5955, 0.1971, 0.05158, 0.8375, 0.05119, 0.8475, 0.02362, 0.8475, 0.1432, 0.8367, 0.1736, 0.8432, 0.1662, 0.861, 0.05158, 0.8375, 0.08704, 0.8576, 0.05119, 0.8475, 0.1277, 0.8656, 0.1432, 0.8367, 0.1662, 0.861, 0.1432, 0.8367, 0.1277, 0.8656, 0.1046, 0.8259, 0.01717, 0.9535, 0.03442, 0.8696, 0.02843, 0.9614, 0.08334, 0.9127, 0.03442, 0.8696, 0.05119, 0.8475, 0.02362, 0.8475, 0.03442, 0.8696, 0.01717, 0.9535, 0.08683, 0.9913, 0.08932, 0.9791, 0.103, 0.9768, 0.08932, 0.9791, 0.08683, 0.9913, 0.05844, 0.9841, 0.1046, 0.9267, 0.1289, 0.9111, 0.103, 0.9768, 0.114, 0.9016, 0.1289, 0.9111, 0.1046, 0.9267, 0.246, 0.8282, 0.2273, 0.839, 0.2399, 0.7664, 0.2399, 0.7664, 0.2509, 0.7823, 0.246, 0.8282, 0.4842, 0.558, 0.4979, 0.4625, 0.4968, 0.6897, 0.5398, 0.1771, 0.5007, 0.2061, 0.5001, 0.164, 0.5421, 0.2578, 0.4984, 0.2799, 0.5398, 0.1771, 0.07938, 0.1468, 0.07784, 0.115, 0.09601, 0.09901, 0.6398, 0.4124, 0.6264, 0.4079, 0.6295, 0.3652, 0.09798, 0.3342, 0.0873, 0.2511, 0.1003, 0.1883, 0.642, 0.7986, 0.6459, 0.7344, 0.6611, 0.806, 0.1891, 0.3751, 0.1748, 0.3974, 0.1805, 0.2181, 0.1748, 0.3974, 0.1891, 0.3751, 0.1815, 0.5606, 0.1815, 0.5606, 0.1603, 0.5516, 0.1748, 0.3974, 0.001056, 0.6798, 0.02414, 0.3371, 0.003443, 0.6893, 0.6479, 0.1593, 0.7173, 0.1999, 0.6884, 0.2708, 0.6806, 0.1692, 0.7173, 0.1999, 0.6479, 0.1593, 0.7127, 0.1562, 0.7173, 0.1999, 0.6806, 0.1692, 0.6127, 0.2725, 0.6444, 0.2768, 0.6341, 0.3041, 0.5921, 0.2579, 0.6114, 0.2436, 0.5915, 0.267, 0.682, 0.2716, 0.6444, 0.2768, 0.6476, 0.2513, 0.6398, 0.4124, 0.6295, 0.3652, 0.6498, 0.4173, 0.6566, 0.3542, 0.6295, 0.3652, 0.6341, 0.3041, 0.6341, 0.3041, 0.6444, 0.2768, 0.6808, 0.3292, 0.003443, 0.6893, 0.02066, 0.6489, 0.0, 0.7045, 0.5045, 0.4037, 0.5503, 0.438, 0.5082, 0.5107, 0.7127, 0.1562, 0.6806, 0.1692, 0.6829, 0.1133, 0.7153, 0.8136, 0.7112, 0.8429, 0.689, 0.7768, 0.03211, 0.9842, 0.01717, 0.9535, 0.02843, 0.9614, 0.05844, 0.9841, 0.03211, 0.9842, 0.02843, 0.9614, 0.2763, 0.9771, 0.2601, 0.996, 0.2446, 0.9581, 0.9289, 0.007582, 0.9505, 0.03034, 0.9262, 0.0186, 0.2126, 0.9601, 0.2446, 0.9581, 0.2342, 0.9957, 0.7146, 0.02061, 0.7306, 0.00224, 0.7451, 0.04134, 0.2082, 0.9963, 0.2126, 0.9601, 0.2342, 0.9957, 0.7783, 0.09615, 0.8045, 0.1002, 0.7791, 0.1168, 0.7993, 0.141, 0.7791, 0.1168, 0.8045, 0.1002, 0.7772, 0.07005, 0.8023, 0.05045, 0.7904, 0.07152, 0.246, 0.8282, 0.2509, 0.7823, 0.2934, 0.832, 0.3275, 0.8244, 0.2934, 0.832, 0.2509, 0.7823, 0.7772, 0.04138, 0.7451, 0.04134, 0.7562, 0.003306, 0.827, 0.1802, 0.8015, 0.1676, 0.8223, 0.15, 0.3768, 0.9937, 0.3913, 0.9551, 0.402, 0.9911, 0.8015, 0.1676, 0.7993, 0.141, 0.8223, 0.15, 0.2002, 0.9709, 0.1725, 0.9893, 0.1904, 0.9495, 0.5397, 0.008106, 0.5655, 0.008753, 0.5729, 0.02764, 0.4345, 0.02764, 0.4544, 0.005755, 0.4609, 0.03409, 0.9039, 0.1934, 0.9419, 0.1655, 0.9323, 0.187, 0.3482, 0.9942, 0.3259, 0.9963, 0.3154, 0.9763, 0.9628, 0.1809, 0.9323, 0.187, 0.9419, 0.1655, 0.1577, 0.6229, 0.1815, 0.5606, 0.1782, 0.643, 0.9408, 0.1978, 0.9039, 0.1934, 0.9323, 0.187, 0.6426, 0.0018, 0.6652, 0.0, 0.676, 0.01994, 0.1383, 0.5616, 0.1603, 0.5516, 0.1577, 0.6229, 0.6057, 0.1583, 0.5912, 0.1379, 0.6242, 0.13, 0.6479, 0.1593, 0.6395, 0.2309, 0.6242, 0.13, 0.6829, 0.1133, 0.6981, 0.0737, 0.7127, 0.1562, 0.7253, 0.1197, 0.7127, 0.1562, 0.6981, 0.0737, 0.3621, 0.8298, 0.3243, 0.8501, 0.3275, 0.8244, 0.7257, 0.6088, 0.7173, 0.1999, 0.7253, 0.1197, 0.3929, 0.816, 0.3954, 0.9001, 0.3775, 0.8749, 0.4968, 0.1353, 0.4738, 0.1275, 0.4828, 0.1091, 0.1981, 0.7457, 0.203, 0.7284, 0.2082, 0.7445, 0.2399, 0.7664, 0.2274, 0.0983, 0.2509, 0.7823, 0.6884, 0.2708, 0.6476, 0.2513, 0.6479, 0.1593, 0.4474, 0.8459, 0.4842, 0.558, 0.4968, 0.6897, 0.3663, 0.1432, 0.3746, 0.1573, 0.3801, 0.2152, 0.3027, 0.01617, 0.2594, 0.01215, 0.2663, 0.0009095, 0.3027, 0.01617, 0.2663, 0.0009095, 0.2989, 0.0, 0.3354, 0.09478, 0.2274, 0.0983, 0.2328, 0.05476, 0.4368, 0.864, 0.4366, 0.9451, 0.415, 0.9059, 0.8233, 0.4558, 0.8233, 0.5117, 0.8159, 0.502, 0.4609, 0.03409, 0.4951, 0.005979, 0.4885, 0.0609, 0.5604, 0.2164, 0.5857, 0.2552, 0.5698, 0.2692, 0.4544, 0.005755, 0.4797, 0.005235, 0.4609, 0.03409, 0.5492, 0.8877, 0.5225, 0.9432, 0.5385, 0.8686, 0.3801, 0.2152, 0.3712, 0.4677, 0.3663, 0.1432, 0.5493, 0.2779, 0.5604, 0.2164, 0.5698, 0.2692, 0.06504, 0.6984, 0.06197, 0.7147, 0.03355, 0.7186, 0.7709, 0.7794, 0.7461, 0.8419, 0.7541, 0.768, 0.7435, 0.8977, 0.7766, 0.8527, 0.7603, 0.9273, 0.1004, 0.6274, 0.06504, 0.6984, 0.06863, 0.6333, 0.1164, 0.7101, 0.07141, 0.7203, 0.1004, 0.6274, 0.6885, 0.8589, 0.7112, 0.8429, 0.7067, 0.873, 0.03932, 0.1391, 0.0438, 0.1787, 0.02933, 0.199, 0.1649, 0.9698, 0.1175, 0.9808, 0.1289, 0.9111, 0.1961, 0.1114, 0.1807, 0.09816, 0.176, 0.04694, 0.6441, 0.4451, 0.6264, 0.4079, 0.6398, 0.4124, 0.8159, 0.2066, 0.8159, 0.7839, 0.8008, 0.2313, 0.4949, 0.9258, 0.4968, 0.6897, 0.5, 0.8172, 0.786, 0.2935, 0.7903, 0.2714, 0.794, 0.38, 0.0744, 0.1019, 0.09601, 0.09901, 0.07784, 0.115, 0.1003, 0.1883, 0.1334, 0.109, 0.1167, 0.2227, 0.6776, 0.8846, 0.655, 0.8821, 0.655, 0.8551, 0.6611, 0.806, 0.655, 0.8551, 0.642, 0.7986, 0.1004, 0.6274, 0.1383, 0.5616, 0.1259, 0.6251, 0.4246, 0.1147, 0.4738, 0.1275, 0.4255, 0.135, 0.3026, 0.8927, 0.3528, 0.8588, 0.3255, 0.9057, 0.3528, 0.8588, 0.3775, 0.8749, 0.3255, 0.9057, 0.1046, 0.8259, 0.1666, 0.7267, 0.1432, 0.8367, 0.1807, 0.8242, 0.1432, 0.8367, 0.1666, 0.7267, 0.9039, 0.1934, 0.879, 0.2042, 0.8797, 0.1809, 0.5915, 0.267, 0.6114, 0.2436, 0.6127, 0.2725, 1.0, 0.1408, 0.9748, 0.1604, 0.9869, 0.139, 0.4234, 0.2162, 0.4984, 0.2799, 0.4917, 0.3067, 0.9722, 0.04174, 0.9784, 0.06851, 0.9545, 0.05926, 0.9856, 0.09304, 0.9545, 0.05926, 0.9784, 0.06851, 0.9893, 0.06039, 0.9856, 0.09304, 0.9784, 0.06851, 0.5488, 0.3347, 0.5045, 0.333, 0.5261, 0.2875, 0.6856, 0.296, 0.6884, 0.2708, 0.7153, 0.8136, 0.9505, 0.03034, 0.9722, 0.04174, 0.9545, 0.05926, 0.3154, 0.9763, 0.2763, 0.9771, 0.29, 0.9421, 0.8023, 0.05045, 0.8161, 0.02701, 0.84, 0.04238, 0.2165, 0.9043, 0.2304, 0.8945, 0.2446, 0.9581, 0.4842, 0.558, 0.4245, 0.7931, 0.4234, 0.2162, 0.87, 0.002829, 0.8806, 0.02294, 0.8397, 0.01249, 0.84, 0.04238, 0.8397, 0.01249, 0.8806, 0.02294, 0.2509, 0.7823, 0.3621, 0.8298, 0.3275, 0.8244, 0.4474, 0.8459, 0.4368, 0.864, 0.4245, 0.7931, 0.1334, 0.109, 0.1807, 0.09816, 0.1576, 0.1126, 0.1805, 0.2181, 0.1167, 0.2227, 0.1576, 0.1126, 0.1807, 0.09816, 0.185, 0.133, 0.1576, 0.1126, 0.185, 0.133, 0.1805, 0.2181, 0.1576, 0.1126, 0.676, 0.01994, 0.7146, 0.02061, 0.6981, 0.0737, 0.827, 0.1802, 0.8797, 0.1809, 0.8513, 0.1928, 0.7708, 0.09546, 0.7585, 0.09796, 0.7451, 0.04134, 0.7585, 0.09796, 0.7566, 0.251, 0.7253, 0.1197, 0.879, 0.2042, 0.8513, 0.1928, 0.8797, 0.1809, 0.5404, 0.04259, 0.5863, 0.08364, 0.5821, 0.117, 0.8486, 0.2036, 0.827, 0.1802, 0.8513, 0.1928, 0.5821, 0.117, 0.5398, 0.1771, 0.5057, 0.05598, 0.9856, 0.09304, 0.9988, 0.1148, 0.9724, 0.1123, 0.3154, 0.9763, 0.3255, 0.9057, 0.3647, 0.9711, 0.592, 0.03175, 0.6263, 0.02449, 0.6062, 0.0782, 0.1259, 0.6251, 0.1725, 0.7, 0.1666, 0.7267, 0.676, 0.01994, 0.6615, 0.09575, 0.6263, 0.02449, 0.1977, 0.8534, 0.1662, 0.861, 0.1736, 0.8432, 0.676, 0.01994, 0.6829, 0.1133, 0.6615, 0.09575, 0.6829, 0.1133, 0.6479, 0.1593, 0.6615, 0.09575, 0.6242, 0.13, 0.6615, 0.09575, 0.6479, 0.1593, 0.8008, 0.734, 0.7835, 0.794, 0.7811, 0.4017, 0.7772, 0.6877, 0.7811, 0.4017, 0.7835, 0.794, 0.1957, 0.916, 0.1904, 0.9495, 0.1662, 0.861, 0.08334, 0.9127, 0.08704, 0.8576, 0.114, 0.9016, 0.5912, 0.1379, 0.6062, 0.0782, 0.6242, 0.13, 0.2934, 0.832, 0.2837, 0.8849, 0.2576, 0.8512, 0.9748, 0.1604, 0.9628, 0.1809, 0.9419, 0.1655, 0.2357, 0.8484, 0.2576, 0.8512, 0.2339, 0.8654, 0.2263, 0.8542, 0.2357, 0.8484, 0.2339, 0.8654, 0.4262, 0.154, 0.4255, 0.135, 0.463, 0.1527, 0.246, 0.8282, 0.2934, 0.832, 0.2576, 0.8512, 0.3954, 0.9001, 0.3913, 0.9551, 0.3775, 0.8749, 0.3621, 0.8298, 0.3819, 0.7996, 0.3775, 0.8749, 0.4885, 0.0609, 0.4828, 0.1091, 0.4246, 0.1147, 0.4968, 0.1353, 0.4828, 0.1091, 0.5076, 0.1233, 0.4041, 0.1391, 0.4051, 0.1037, 0.4246, 0.1147, 0.4738, 0.1275, 0.4968, 0.1353, 0.463, 0.1527, 0.1907, 0.7287, 0.1666, 0.7267, 0.1828, 0.7176, 0.4158, 0.169, 0.4048, 0.1544, 0.4262, 0.154, 0.5001, 0.164, 0.4968, 0.1353, 0.5301, 0.1528, 0.7266, 0.8182, 0.7153, 0.8136, 0.7257, 0.6088, 0.2304, 0.8945, 0.2154, 0.8689, 0.2339, 0.8654, 0.5488, 0.3347, 0.5682, 0.2994, 0.5686, 0.3566, 0.5682, 0.2994, 0.5698, 0.2692, 0.5852, 0.2831, 0.196, 0.717, 0.1907, 0.7287, 0.1828, 0.7176, 0.8661, 0.2507, 0.8983, 0.2661, 0.8834, 0.2673, 0.8983, 0.2661, 0.8779, 0.2851, 0.8834, 0.2673, 0.8462, 0.2756, 0.8834, 0.2673, 0.8779, 0.2851, 0.8834, 0.2236, 0.8939, 0.2123, 0.8983, 0.2261, 0.4949, 0.9258, 0.467, 0.9539, 0.4474, 0.8459, 0.8661, 0.2507, 0.8669, 0.2115, 0.8834, 0.2236, 0.8983, 0.2261, 0.8661, 0.2507, 0.8834, 0.2236, 0.3239, 0.02494, 0.3157, 0.0006238, 0.3315, 0.01666, 0.6773, 0.6499, 0.6611, 0.806, 0.668, 0.6355, 0.6441, 0.4451, 0.6498, 0.4173, 0.668, 0.6355, 0.3354, 0.09478, 0.3498, 0.1155, 0.3464, 0.144, 0.3027, 0.01617, 0.2328, 0.05476, 0.2594, 0.01215, 0.3239, 0.02494, 0.3354, 0.09478, 0.3027, 0.01617, 0.2328, 0.05476, 0.3027, 0.01617, 0.3354, 0.09478, 0.2509, 0.7823, 0.3464, 0.144, 0.3621, 0.8298, 0.8534, 0.0, 0.8397, 0.01249, 0.8402, 0.005991, 0.4949, 0.9258, 0.4831, 0.9904, 0.467, 0.9539, 0.5082, 0.5107, 0.5385, 0.8686, 0.5023, 0.7963, 0.4951, 0.005979, 0.5097, 0.005052, 0.5404, 0.04259, 0.4801, 0.0004124, 0.4951, 0.005979, 0.4797, 0.005235, 0.1807, 0.8242, 0.1981, 0.7457, 0.1977, 0.8534, 0.0438, 0.1787, 0.07938, 0.1468, 0.06469, 0.3315, 0.2053, 0.8121, 0.1977, 0.8534, 0.1981, 0.7457, 0.5821, 0.117, 0.5862, 0.1876, 0.5604, 0.2164, 0.003443, 0.6893, 0.02414, 0.3371, 0.02066, 0.6489, 0.8169, 0.2539, 0.8159, 0.2151, 0.8289, 0.2418, 0.1309, 0.0757, 0.07896, 0.06652, 0.126, 0.0, 0.159, 0.003073, 0.1309, 0.0757, 0.126, 0.0, 0.06863, 0.6333, 0.04213, 0.691, 0.04881, 0.6193, 0.3864, 0.495, 0.3819, 0.7996, 0.3712, 0.4677, 0.5915, 0.267, 0.6127, 0.2725, 0.6106, 0.2943, 0.06504, 0.6984, 0.03355, 0.7186, 0.04213, 0.691, 0.7603, 0.9273, 0.774, 0.9315, 0.7556, 0.9808, 0.7566, 0.251, 0.7541, 0.768, 0.7257, 0.6088, 0.7721, 0.1796, 0.7698, 0.4999, 0.7566, 0.251, 0.7284, 0.9093, 0.7461, 0.8419, 0.7435, 0.8977, 0.7318, 0.9695, 0.7603, 0.9273, 0.7556, 0.9808, 0.7067, 0.873, 0.7284, 0.9093, 0.7088, 0.913, 0.08522, 0.5351, 0.1089, 0.5469, 0.07405, 0.5794, 0.1089, 0.5469, 0.1004, 0.6274, 0.07405, 0.5794, 0.6114, 0.2436, 0.5921, 0.2579, 0.5965, 0.2253, 0.5385, 0.8686, 0.5523, 0.8334, 0.5492, 0.8877, 0.185, 0.133, 0.1961, 0.1114, 0.1986, 0.1658, 0.2082, 0.05399, 0.176, 0.04694, 0.192, 0.006178, 0.6915, 0.8784, 0.7067, 0.873, 0.7088, 0.913, 0.6798, 0.8584, 0.6908, 0.8374, 0.6885, 0.8589, 0.5041, 0.9453, 0.5225, 0.9432, 0.5062, 0.9905, 0.6057, 0.1583, 0.6395, 0.2309, 0.6114, 0.2436, 0.03774, 0.8239, 0.02362, 0.8475, 0.02059, 0.8254, 0.5955, 0.1971, 0.6057, 0.1583, 0.6114, 0.2436, 0.08522, 0.5351, 0.09798, 0.3342, 0.1089, 0.5469, 0.1291, 0.3067, 0.1089, 0.5469, 0.09798, 0.3342, 0.08704, 0.8576, 0.1046, 0.8259, 0.1277, 0.8656, 0.03774, 0.8239, 0.1046, 0.8259, 0.05158, 0.8375, 0.1807, 0.8242, 0.1736, 0.8432, 0.1432, 0.8367, 0.08932, 0.9791, 0.02843, 0.9614, 0.08334, 0.9127, 0.08334, 0.9127, 0.02843, 0.9614, 0.03442, 0.8696, 0.02362, 0.8475, 0.05119, 0.8475, 0.03442, 0.8696, 0.1204, 0.9942, 0.103, 0.9768, 0.1175, 0.9808, 0.103, 0.9768, 0.08932, 0.9791, 0.08334, 0.9127, 0.1436, 0.99, 0.1204, 0.9942, 0.1175, 0.9808, 0.6762, 0.8352, 0.655, 0.8551, 0.6611, 0.806, 0.4083, 0.2426, 0.4158, 0.169, 0.4234, 0.2162, 0.5398, 0.1771, 0.4984, 0.2799, 0.5007, 0.2061, 0.06863, 0.6333, 0.04881, 0.6193, 0.07405, 0.5794, 0.1309, 0.0757, 0.1334, 0.109, 0.1139, 0.105, 0.1377, 0.4438, 0.1748, 0.3974, 0.1603, 0.5516, 0.6776, 0.8846, 0.6604, 0.9129, 0.655, 0.8821, 0.4246, 0.1147, 0.4828, 0.1091, 0.4738, 0.1275, 0.402, 0.1464, 0.4041, 0.1391, 0.4255, 0.135, 0.3154, 0.9763, 0.3026, 0.8927, 0.3255, 0.9057, 0.1666, 0.7267, 0.07141, 0.7203, 0.1164, 0.7101, 0.1291, 0.3067, 0.1805, 0.2181, 0.1748, 0.3974, 0.1383, 0.5616, 0.1377, 0.4438, 0.1603, 0.5516, 0.6127, 0.2725, 0.6476, 0.2513, 0.6444, 0.2768, 0.6566, 0.3542, 0.6498, 0.4173, 0.6295, 0.3652, 0.6441, 0.4451, 0.6398, 0.4124, 0.6498, 0.4173, 0.682, 0.2716, 0.6808, 0.3292, 0.6444, 0.2768, 0.5045, 0.4037, 0.5254, 0.3642, 0.5503, 0.438, 0.03211, 0.9842, 0.003999, 0.9806, 0.01717, 0.9535, 0.2763, 0.9771, 0.2861, 0.9959, 0.2601, 0.996, 0.2126, 0.9601, 0.2165, 0.9043, 0.2446, 0.9581, 0.7146, 0.02061, 0.7038, 0.001161, 0.7306, 0.00224, 0.7772, 0.04138, 0.7708, 0.09546, 0.7451, 0.04134, 0.827, 0.1802, 0.8174, 0.187, 0.8015, 0.1676, 0.8015, 0.1676, 0.7857, 0.1458, 0.7993, 0.141, 0.5729, 0.02764, 0.5655, 0.008753, 0.5912, 0.01108, 0.4345, 0.02764, 0.4252, 0.01025, 0.4544, 0.005755, 0.9039, 0.1934, 0.8797, 0.1809, 0.9419, 0.1655, 0.9628, 0.1809, 0.9408, 0.1978, 0.9323, 0.187, 0.1577, 0.6229, 0.1603, 0.5516, 0.1815, 0.5606, 0.6057, 0.1583, 0.5955, 0.1592, 0.5912, 0.1379, 0.3621, 0.8298, 0.3528, 0.8588, 0.3243, 0.8501, 0.7257, 0.6088, 0.7153, 0.8136, 0.7173, 0.1999, 0.1981, 0.7457, 0.1907, 0.7287, 0.203, 0.7284, 0.2399, 0.7664, 0.2219, 0.1023, 0.2274, 0.0983, 0.4609, 0.03409, 0.4797, 0.005235, 0.4951, 0.005979, 0.5604, 0.2164, 0.5862, 0.1876, 0.5857, 0.2552, 0.3801, 0.2152, 0.3864, 0.495, 0.3712, 0.4677, 0.7709, 0.7794, 0.7706, 0.8375, 0.7461, 0.8419, 0.7435, 0.8977, 0.7706, 0.8375, 0.7766, 0.8527, 0.1004, 0.6274, 0.07141, 0.7203, 0.06504, 0.6984, 0.6885, 0.8589, 0.6908, 0.8374, 0.7112, 0.8429, 0.03932, 0.1391, 0.0627, 0.1213, 0.0438, 0.1787, 0.1649, 0.9698, 0.1436, 0.99, 0.1175, 0.9808, 0.6441, 0.4451, 0.628, 0.4531, 0.6264, 0.4079, 0.1003, 0.1883, 0.09878, 0.1304, 0.1334, 0.109, 0.1004, 0.6274, 0.1089, 0.5469, 0.1383, 0.5616, 0.9039, 0.1934, 0.9036, 0.2066, 0.879, 0.2042, 0.9722, 0.04174, 0.9893, 0.06039, 0.9784, 0.06851, 0.9856, 0.09304, 0.9724, 0.1123, 0.9545, 0.05926, 0.5488, 0.3347, 0.5254, 0.3642, 0.5045, 0.333, 0.9505, 0.03034, 0.96, 0.02172, 0.9722, 0.04174, 0.3154, 0.9763, 0.2861, 0.9959, 0.2763, 0.9771, 0.8023, 0.05045, 0.7944, 0.04224, 0.8161, 0.02701, 0.4842, 0.558, 0.4474, 0.8459, 0.4245, 0.7931, 0.1334, 0.109, 0.1561, 0.05845, 0.1807, 0.09816, 0.1805, 0.2181, 0.1291, 0.3067, 0.1167, 0.2227, 0.676, 0.01994, 0.7038, 0.001161, 0.7146, 0.02061, 0.827, 0.1802, 0.8223, 0.15, 0.8797, 0.1809, 0.879, 0.2042, 0.8486, 0.2036, 0.8513, 0.1928, 0.5404, 0.04259, 0.5729, 0.02764, 0.5863, 0.08364, 0.5821, 0.117, 0.5604, 0.2164, 0.5398, 0.1771, 0.9856, 0.09304, 1.0, 0.09373, 0.9988, 0.1148, 0.592, 0.03175, 0.6138, 0.001951, 0.6263, 0.02449, 0.1259, 0.6251, 0.1577, 0.6229, 0.1725, 0.7, 0.1977, 0.8534, 0.1957, 0.916, 0.1662, 0.861, 0.08334, 0.9127, 0.05119, 0.8475, 0.08704, 0.8576, 0.2934, 0.832, 0.3243, 0.8501, 0.2837, 0.8849, 0.9748, 0.1604, 0.9853, 0.1689, 0.9628, 0.1809, 0.2357, 0.8484, 0.246, 0.8282, 0.2576, 0.8512, 0.4262, 0.154, 0.402, 0.1464, 0.4255, 0.135, 0.1907, 0.7287, 0.1807, 0.8242, 0.1666, 0.7267, 0.2304, 0.8945, 0.2165, 0.9043, 0.2154, 0.8689, 0.5488, 0.3347, 0.5493, 0.2779, 0.5682, 0.2994, 0.5682, 0.2994, 0.5493, 0.2779, 0.5698, 0.2692, 0.196, 0.717, 0.203, 0.7284, 0.1907, 0.7287, 0.8661, 0.2507, 0.8983, 0.2261, 0.8983, 0.2661, 0.4832, 1.0, 0.5041, 0.9453, 0.5062, 0.9905, 0.8462, 0.2756, 0.8661, 0.2507, 0.8834, 0.2673, 0.8834, 0.2236, 0.8669, 0.2115, 0.8939, 0.2123, 0.8661, 0.2507, 0.8348, 0.2066, 0.8669, 0.2115, 0.3239, 0.02494, 0.2989, 0.0, 0.3157, 0.0006238, 0.6773, 0.6499, 0.6762, 0.8352, 0.6611, 0.806, 0.3354, 0.09478, 0.3389, 0.06654, 0.3498, 0.1155, 0.2509, 0.7823, 0.3354, 0.09478, 0.3464, 0.144, 0.8534, 0.0, 0.87, 0.002829, 0.8397, 0.01249, 0.5082, 0.5107, 0.5503, 0.438, 0.5385, 0.8686, 0.1807, 0.8242, 0.1907, 0.7287, 0.1981, 0.7457, 0.0438, 0.1787, 0.0627, 0.1213, 0.07938, 0.1468, 0.7062, 0.9847, 0.7318, 0.9695, 0.7489, 0.9979, 0.1309, 0.0757, 0.09601, 0.09901, 0.07896, 0.06652, 0.06863, 0.6333, 0.06504, 0.6984, 0.04213, 0.691, 0.3864, 0.495, 0.3929, 0.816, 0.3819, 0.7996, 0.7603, 0.9273, 0.7772, 0.8819, 0.774, 0.9315, 0.7284, 0.9093, 0.7266, 0.8182, 0.7461, 0.8419, 0.7067, 0.873, 0.7266, 0.8182, 0.7284, 0.9093, 0.2082, 0.05399, 0.1961, 0.1114, 0.176, 0.04694, 0.6057, 0.1583, 0.6242, 0.13, 0.6395, 0.2309, 0.03774, 0.8239, 0.05158, 0.8375, 0.02362, 0.8475, 0.08704, 0.8576, 0.05158, 0.8375, 0.1046, 0.8259, 0.08932, 0.9791, 0.05844, 0.9841, 0.02843, 0.9614, 0.1204, 0.9942, 0.08683, 0.9913, 0.103, 0.9768, 0.6762, 0.8352, 0.6776, 0.8846, 0.655, 0.8551, 0.1309, 0.0757, 0.1561, 0.05845, 0.1334, 0.109, 0.1377, 0.4438, 0.1291, 0.3067, 0.1748, 0.3974, 0.6127, 0.2725, 0.6395, 0.2309, 0.6476, 0.2513, 0.6566, 0.3542, 0.6738, 0.4426, 0.6498, 0.4173])
me_cube.materials.append(mat_material)
me_cube.use_remesh_preserve_volume = False
me_cube.use_remesh_preserve_attributes = False
me_cube.use_mirror_vertex_groups = False
me_cube.update()

# ---- objects
ob_cube = bpy.data.objects.new('Cube', me_cube)

# ---- transforms, parenting, visibility, modifiers, constraints
ob_cube.location = (0.0, 0.0, -1.192e-07)
ob_cube.scale = (7.172, 7.172, 1.199)
ob_cube.lock_rotations_4d = False
ob_cube.empty_display_type = 'ARROWS'
ob_cube.lineart.crease_threshold = 0.0

# ---- collection membership
col_collection.objects.link(ob_cube)

# ---- scene / render settings (as saved in the file)
scene.frame_start = 1; scene.frame_end = 250; scene.frame_set(1)
scene.render.engine = 'BLENDER_EEVEE_NEXT'
scene.cycles.use_denoising = False
scene.cycles.samples = 128
scene.cycles.sampling_pattern = 'TABULATED_SOBOL'
scene.cycles.use_adaptive_sampling = False
scene.cycles.use_light_tree = False
scene.view_settings.view_transform = 'Filmic'
bpy.context.view_layer.update()

# ---- added for rendering (the .blend has no active camera and no usable light): camera, sun
cam_auto = bpy.data.cameras.new('AutoCamera')
cam_auto.lens = 50.0
cam_auto.sensor_width = 36.0
cam_auto.clip_end = 1000.0
ob_auto_camera = bpy.data.objects.new('AutoCamera', cam_auto)
scene.collection.objects.link(ob_auto_camera)
ob_auto_camera.location = (28.426, -34.1248, 29.7282)
ob_auto_camera.rotation_euler = (1.09748, -7.21219e-08, 0.694738)
scene.camera = ob_auto_camera
light_auto_sun = bpy.data.lights.new('AutoSun', 'SUN')
light_auto_sun.energy = 3.0
light_auto_sun.angle = 0.0523599
ob_auto_sun = bpy.data.objects.new('AutoSun', light_auto_sun)
scene.collection.objects.link(ob_auto_sun)
ob_auto_sun.rotation_euler = (0.872665, 0.174533, 0.523599)
bpy.context.view_layer.update()
